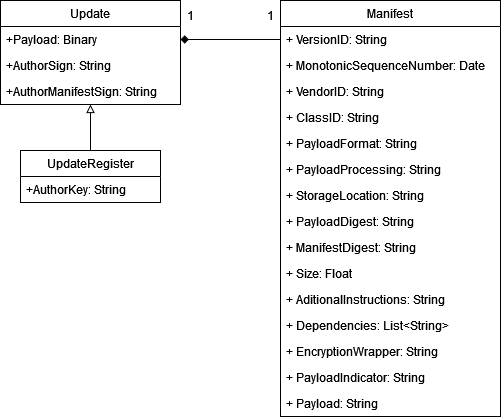

The diagram above was exported from draw.io. Its source (the exported page's mxGraphModel, read from the mxfile embedded in the PNG):
<mxGraphModel dx="1621" dy="726" grid="1" gridSize="10" guides="1" tooltips="1" connect="1" arrows="1" fold="1" page="1" pageScale="1" pageWidth="827" pageHeight="1169" math="0" shadow="0">
  <root>
    <mxCell id="WIyWlLk6GJQsqaUBKTNV-0" />
    <mxCell id="WIyWlLk6GJQsqaUBKTNV-1" parent="WIyWlLk6GJQsqaUBKTNV-0" />
    <mxCell id="cRvXJBSxjH1CWa1otkGa-0" value="Manifest" style="swimlane;fontStyle=0;childLayout=stackLayout;horizontal=1;startSize=26;fillColor=none;horizontalStack=0;resizeParent=1;resizeParentMax=0;resizeLast=0;collapsible=1;marginBottom=0;" parent="WIyWlLk6GJQsqaUBKTNV-1" vertex="1">
      <mxGeometry x="220" y="280" width="220" height="416" as="geometry" />
    </mxCell>
    <mxCell id="cRvXJBSxjH1CWa1otkGa-1" value="+ VersionID: String" style="text;strokeColor=none;fillColor=none;align=left;verticalAlign=top;spacingLeft=4;spacingRight=4;overflow=hidden;rotatable=0;points=[[0,0.5],[1,0.5]];portConstraint=eastwest;" parent="cRvXJBSxjH1CWa1otkGa-0" vertex="1">
      <mxGeometry y="26" width="220" height="26" as="geometry" />
    </mxCell>
    <mxCell id="cRvXJBSxjH1CWa1otkGa-2" value="+ MonotonicSequenceNumber: Date" style="text;strokeColor=none;fillColor=none;align=left;verticalAlign=top;spacingLeft=4;spacingRight=4;overflow=hidden;rotatable=0;points=[[0,0.5],[1,0.5]];portConstraint=eastwest;" parent="cRvXJBSxjH1CWa1otkGa-0" vertex="1">
      <mxGeometry y="52" width="220" height="26" as="geometry" />
    </mxCell>
    <mxCell id="cRvXJBSxjH1CWa1otkGa-3" value="+ VendorID: String" style="text;strokeColor=none;fillColor=none;align=left;verticalAlign=top;spacingLeft=4;spacingRight=4;overflow=hidden;rotatable=0;points=[[0,0.5],[1,0.5]];portConstraint=eastwest;" parent="cRvXJBSxjH1CWa1otkGa-0" vertex="1">
      <mxGeometry y="78" width="220" height="26" as="geometry" />
    </mxCell>
    <mxCell id="cRvXJBSxjH1CWa1otkGa-4" value="+ ClassID: String" style="text;strokeColor=none;fillColor=none;align=left;verticalAlign=top;spacingLeft=4;spacingRight=4;overflow=hidden;rotatable=0;points=[[0,0.5],[1,0.5]];portConstraint=eastwest;" parent="cRvXJBSxjH1CWa1otkGa-0" vertex="1">
      <mxGeometry y="104" width="220" height="26" as="geometry" />
    </mxCell>
    <mxCell id="cRvXJBSxjH1CWa1otkGa-11" value="+ PayloadFormat: String" style="text;strokeColor=none;fillColor=none;align=left;verticalAlign=top;spacingLeft=4;spacingRight=4;overflow=hidden;rotatable=0;points=[[0,0.5],[1,0.5]];portConstraint=eastwest;" parent="cRvXJBSxjH1CWa1otkGa-0" vertex="1">
      <mxGeometry y="130" width="220" height="26" as="geometry" />
    </mxCell>
    <mxCell id="cRvXJBSxjH1CWa1otkGa-10" value="+ PayloadProcessing: String" style="text;strokeColor=none;fillColor=none;align=left;verticalAlign=top;spacingLeft=4;spacingRight=4;overflow=hidden;rotatable=0;points=[[0,0.5],[1,0.5]];portConstraint=eastwest;" parent="cRvXJBSxjH1CWa1otkGa-0" vertex="1">
      <mxGeometry y="156" width="220" height="26" as="geometry" />
    </mxCell>
    <mxCell id="cRvXJBSxjH1CWa1otkGa-9" value="+ StorageLocation: String" style="text;strokeColor=none;fillColor=none;align=left;verticalAlign=top;spacingLeft=4;spacingRight=4;overflow=hidden;rotatable=0;points=[[0,0.5],[1,0.5]];portConstraint=eastwest;" parent="cRvXJBSxjH1CWa1otkGa-0" vertex="1">
      <mxGeometry y="182" width="220" height="26" as="geometry" />
    </mxCell>
    <mxCell id="cRvXJBSxjH1CWa1otkGa-7" value="+ PayloadDigest: String" style="text;strokeColor=none;fillColor=none;align=left;verticalAlign=top;spacingLeft=4;spacingRight=4;overflow=hidden;rotatable=0;points=[[0,0.5],[1,0.5]];portConstraint=eastwest;" parent="cRvXJBSxjH1CWa1otkGa-0" vertex="1">
      <mxGeometry y="208" width="220" height="26" as="geometry" />
    </mxCell>
    <mxCell id="cRvXJBSxjH1CWa1otkGa-16" value="+ ManifestDigest: String" style="text;strokeColor=none;fillColor=none;align=left;verticalAlign=top;spacingLeft=4;spacingRight=4;overflow=hidden;rotatable=0;points=[[0,0.5],[1,0.5]];portConstraint=eastwest;" parent="cRvXJBSxjH1CWa1otkGa-0" vertex="1">
      <mxGeometry y="234" width="220" height="26" as="geometry" />
    </mxCell>
    <mxCell id="cRvXJBSxjH1CWa1otkGa-6" value="+ Size: Float" style="text;strokeColor=none;fillColor=none;align=left;verticalAlign=top;spacingLeft=4;spacingRight=4;overflow=hidden;rotatable=0;points=[[0,0.5],[1,0.5]];portConstraint=eastwest;" parent="cRvXJBSxjH1CWa1otkGa-0" vertex="1">
      <mxGeometry y="260" width="220" height="26" as="geometry" />
    </mxCell>
    <mxCell id="cRvXJBSxjH1CWa1otkGa-5" value="+ AditionalInstructions: String" style="text;strokeColor=none;fillColor=none;align=left;verticalAlign=top;spacingLeft=4;spacingRight=4;overflow=hidden;rotatable=0;points=[[0,0.5],[1,0.5]];portConstraint=eastwest;" parent="cRvXJBSxjH1CWa1otkGa-0" vertex="1">
      <mxGeometry y="286" width="220" height="26" as="geometry" />
    </mxCell>
    <mxCell id="cRvXJBSxjH1CWa1otkGa-13" value="+ Dependencies: List&lt;String&gt;" style="text;strokeColor=none;fillColor=none;align=left;verticalAlign=top;spacingLeft=4;spacingRight=4;overflow=hidden;rotatable=0;points=[[0,0.5],[1,0.5]];portConstraint=eastwest;" parent="cRvXJBSxjH1CWa1otkGa-0" vertex="1">
      <mxGeometry y="312" width="220" height="26" as="geometry" />
    </mxCell>
    <mxCell id="cRvXJBSxjH1CWa1otkGa-12" value="+ EncryptionWrapper: String" style="text;strokeColor=none;fillColor=none;align=left;verticalAlign=top;spacingLeft=4;spacingRight=4;overflow=hidden;rotatable=0;points=[[0,0.5],[1,0.5]];portConstraint=eastwest;" parent="cRvXJBSxjH1CWa1otkGa-0" vertex="1">
      <mxGeometry y="338" width="220" height="26" as="geometry" />
    </mxCell>
    <mxCell id="O5emai5FzVfGEnH0OPTl-0" value="+ PayloadIndicator: String" style="text;strokeColor=none;fillColor=none;align=left;verticalAlign=top;spacingLeft=4;spacingRight=4;overflow=hidden;rotatable=0;points=[[0,0.5],[1,0.5]];portConstraint=eastwest;" vertex="1" parent="cRvXJBSxjH1CWa1otkGa-0">
      <mxGeometry y="364" width="220" height="26" as="geometry" />
    </mxCell>
    <mxCell id="cRvXJBSxjH1CWa1otkGa-14" value="+ Payload: String" style="text;strokeColor=none;fillColor=none;align=left;verticalAlign=top;spacingLeft=4;spacingRight=4;overflow=hidden;rotatable=0;points=[[0,0.5],[1,0.5]];portConstraint=eastwest;" parent="cRvXJBSxjH1CWa1otkGa-0" vertex="1">
      <mxGeometry y="390" width="220" height="26" as="geometry" />
    </mxCell>
    <mxCell id="cRvXJBSxjH1CWa1otkGa-17" value="Update" style="swimlane;fontStyle=0;childLayout=stackLayout;horizontal=1;startSize=26;fillColor=none;horizontalStack=0;resizeParent=1;resizeParentMax=0;resizeLast=0;collapsible=1;marginBottom=0;" parent="WIyWlLk6GJQsqaUBKTNV-1" vertex="1">
      <mxGeometry x="-60" y="280" width="180" height="104" as="geometry" />
    </mxCell>
    <mxCell id="cRvXJBSxjH1CWa1otkGa-20" value="+Payload: Binary" style="text;strokeColor=none;fillColor=none;align=left;verticalAlign=top;spacingLeft=4;spacingRight=4;overflow=hidden;rotatable=0;points=[[0,0.5],[1,0.5]];portConstraint=eastwest;" parent="cRvXJBSxjH1CWa1otkGa-17" vertex="1">
      <mxGeometry y="26" width="180" height="26" as="geometry" />
    </mxCell>
    <mxCell id="zquJN5j_Hhdo7x4ICGKE-13" value="+AuthorSign: String" style="text;strokeColor=none;fillColor=none;align=left;verticalAlign=top;spacingLeft=4;spacingRight=4;overflow=hidden;rotatable=0;points=[[0,0.5],[1,0.5]];portConstraint=eastwest;" parent="cRvXJBSxjH1CWa1otkGa-17" vertex="1">
      <mxGeometry y="52" width="180" height="26" as="geometry" />
    </mxCell>
    <mxCell id="zquJN5j_Hhdo7x4ICGKE-19" value="+AuthorManifestSign: String" style="text;strokeColor=none;fillColor=none;align=left;verticalAlign=top;spacingLeft=4;spacingRight=4;overflow=hidden;rotatable=0;points=[[0,0.5],[1,0.5]];portConstraint=eastwest;" parent="cRvXJBSxjH1CWa1otkGa-17" vertex="1">
      <mxGeometry y="78" width="180" height="26" as="geometry" />
    </mxCell>
    <mxCell id="cRvXJBSxjH1CWa1otkGa-21" style="edgeStyle=orthogonalEdgeStyle;rounded=0;orthogonalLoop=1;jettySize=auto;html=1;exitX=0;exitY=0.5;exitDx=0;exitDy=0;entryX=1;entryY=0.5;entryDx=0;entryDy=0;endArrow=diamond;endFill=1;" parent="WIyWlLk6GJQsqaUBKTNV-1" source="cRvXJBSxjH1CWa1otkGa-1" target="cRvXJBSxjH1CWa1otkGa-20" edge="1">
      <mxGeometry relative="1" as="geometry">
        <mxPoint x="160" y="317" as="targetPoint" />
      </mxGeometry>
    </mxCell>
    <mxCell id="cRvXJBSxjH1CWa1otkGa-22" value="1" style="text;html=1;strokeColor=none;fillColor=none;align=center;verticalAlign=middle;whiteSpace=wrap;rounded=0;" parent="WIyWlLk6GJQsqaUBKTNV-1" vertex="1">
      <mxGeometry x="100" y="280" width="60" height="30" as="geometry" />
    </mxCell>
    <mxCell id="cRvXJBSxjH1CWa1otkGa-23" value="1" style="text;html=1;strokeColor=none;fillColor=none;align=center;verticalAlign=middle;whiteSpace=wrap;rounded=0;" parent="WIyWlLk6GJQsqaUBKTNV-1" vertex="1">
      <mxGeometry x="190" y="280" width="40" height="30" as="geometry" />
    </mxCell>
    <mxCell id="zquJN5j_Hhdo7x4ICGKE-8" style="edgeStyle=orthogonalEdgeStyle;rounded=0;orthogonalLoop=1;jettySize=auto;html=1;exitX=0.5;exitY=0;exitDx=0;exitDy=0;endArrow=block;endFill=0;entryX=0.5;entryY=1;entryDx=0;entryDy=0;" parent="WIyWlLk6GJQsqaUBKTNV-1" source="zquJN5j_Hhdo7x4ICGKE-1" target="cRvXJBSxjH1CWa1otkGa-17" edge="1">
      <mxGeometry relative="1" as="geometry">
        <mxPoint x="49" y="360" as="targetPoint" />
      </mxGeometry>
    </mxCell>
    <mxCell id="zquJN5j_Hhdo7x4ICGKE-1" value="UpdateRegister" style="swimlane;fontStyle=0;childLayout=stackLayout;horizontal=1;startSize=26;fillColor=none;horizontalStack=0;resizeParent=1;resizeParentMax=0;resizeLast=0;collapsible=1;marginBottom=0;" parent="WIyWlLk6GJQsqaUBKTNV-1" vertex="1">
      <mxGeometry x="-40" y="430" width="140" height="52" as="geometry" />
    </mxCell>
    <mxCell id="zquJN5j_Hhdo7x4ICGKE-2" value="+AuthorKey: String" style="text;strokeColor=none;fillColor=none;align=left;verticalAlign=top;spacingLeft=4;spacingRight=4;overflow=hidden;rotatable=0;points=[[0,0.5],[1,0.5]];portConstraint=eastwest;" parent="zquJN5j_Hhdo7x4ICGKE-1" vertex="1">
      <mxGeometry y="26" width="140" height="26" as="geometry" />
    </mxCell>
  </root>
</mxGraphModel>